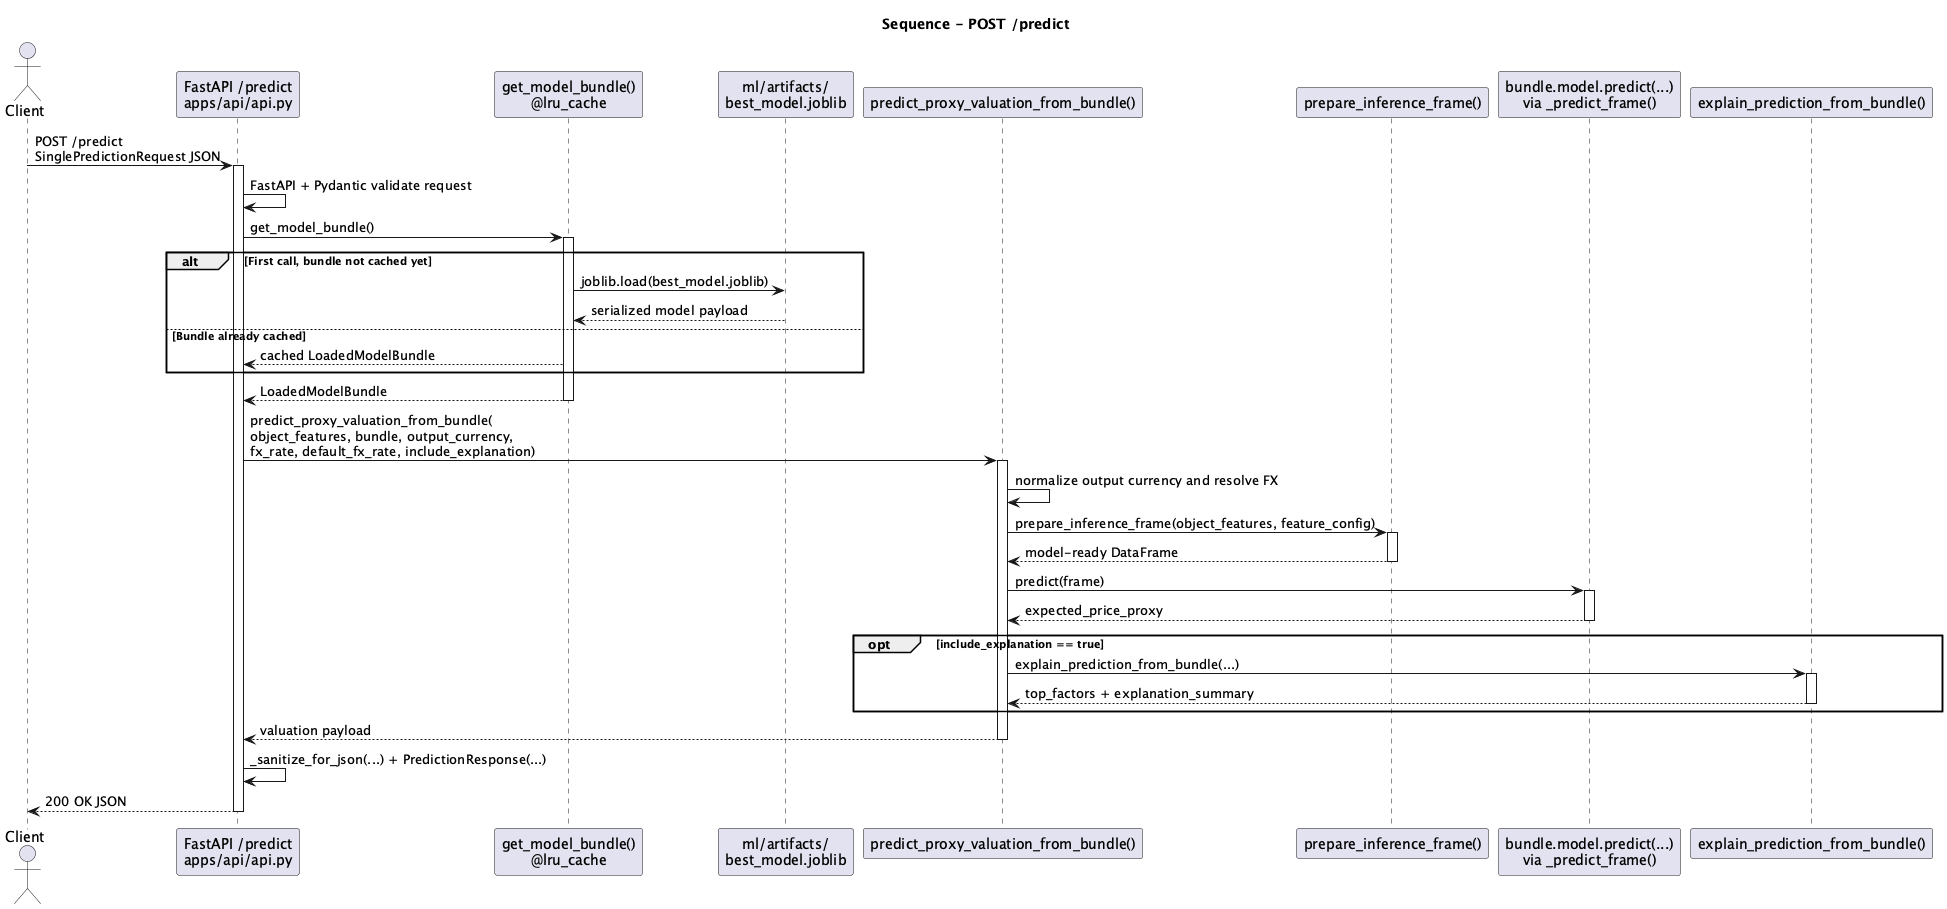

The diagram above was rendered by PlantUML. Its source (embedded in the PNG):
@startuml
title Sequence - POST /predict

actor Client
participant "FastAPI /predict\napps/api/api.py" as API
participant "get_model_bundle()\n@lru_cache" as Cache
participant "ml/artifacts/\nbest_model.joblib" as Artifact
participant "predict_proxy_valuation_from_bundle()" as Inference
participant "prepare_inference_frame()" as Preprocessing
participant "bundle.model.predict(...)\nvia _predict_frame()" as Model
participant "explain_prediction_from_bundle()" as Explainer

Client -> API: POST /predict\nSinglePredictionRequest JSON
activate API

API -> API: FastAPI + Pydantic validate request
API -> Cache: get_model_bundle()
activate Cache

alt First call, bundle not cached yet
  Cache -> Artifact: joblib.load(best_model.joblib)
  Artifact --> Cache: serialized model payload
else Bundle already cached
  Cache --> API: cached LoadedModelBundle
end

Cache --> API: LoadedModelBundle
deactivate Cache

API -> Inference: predict_proxy_valuation_from_bundle(\nobject_features, bundle, output_currency,\nfx_rate, default_fx_rate, include_explanation)
activate Inference

Inference -> Inference: normalize output currency and resolve FX
Inference -> Preprocessing: prepare_inference_frame(object_features, feature_config)
activate Preprocessing
Preprocessing --> Inference: model-ready DataFrame
deactivate Preprocessing

Inference -> Model: predict(frame)
activate Model
Model --> Inference: expected_price_proxy
deactivate Model

opt include_explanation == true
  Inference -> Explainer: explain_prediction_from_bundle(...)
  activate Explainer
  Explainer --> Inference: top_factors + explanation_summary
  deactivate Explainer
end

Inference --> API: valuation payload
deactivate Inference

API -> API: _sanitize_for_json(...) + PredictionResponse(...)
API --> Client: 200 OK JSON
deactivate API
@enduml